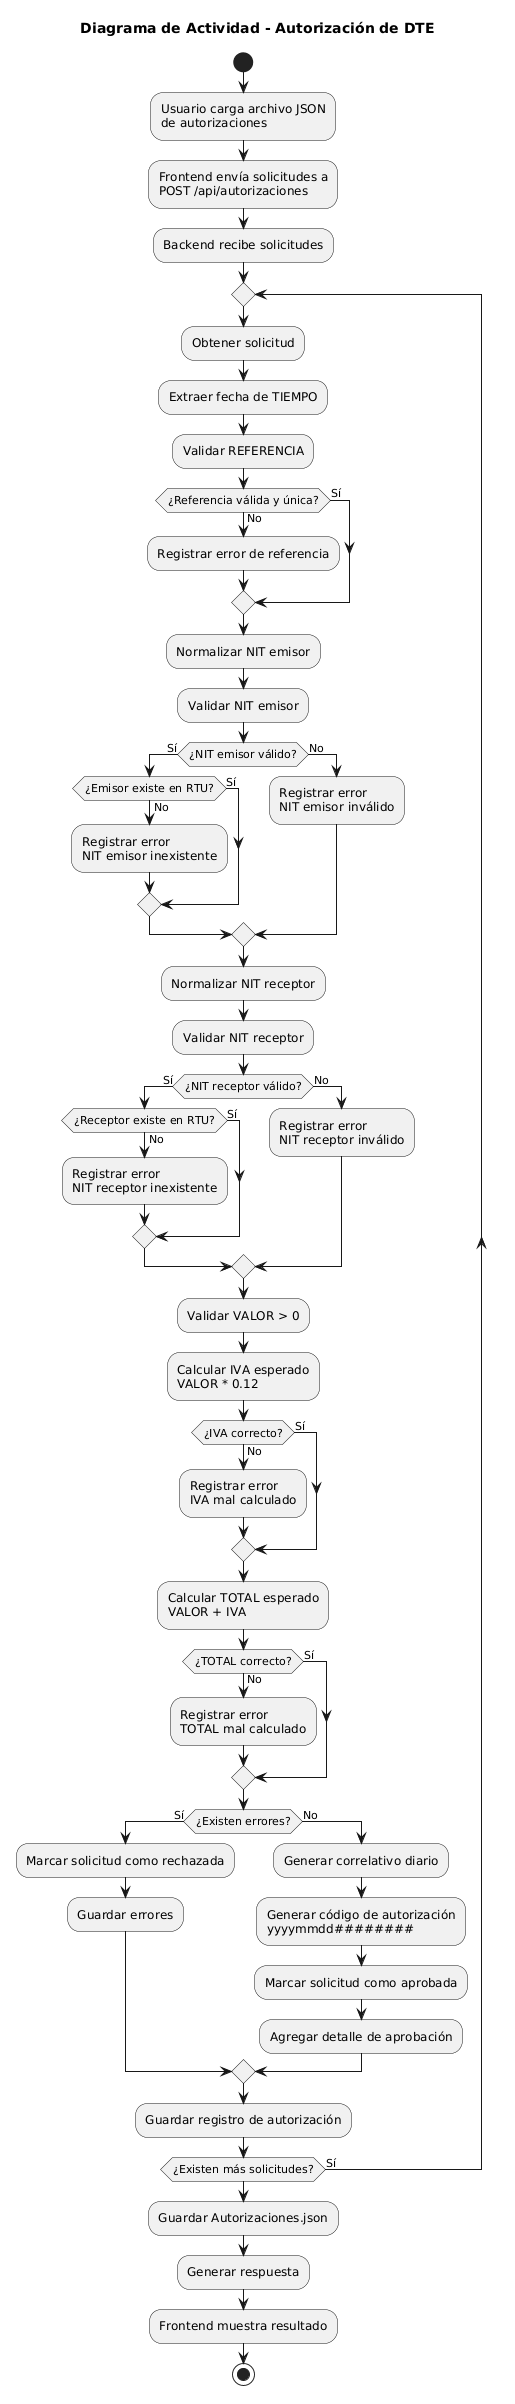

The diagram above was rendered by PlantUML. Its source (embedded in the PNG):
@startuml
title Diagrama de Actividad - Autorización de DTE

start

:Usuario carga archivo JSON\nde autorizaciones;

:Frontend envía solicitudes a\nPOST /api/autorizaciones;

:Backend recibe solicitudes;

repeat

    :Obtener solicitud;

    :Extraer fecha de TIEMPO;

    :Validar REFERENCIA;

    if (¿Referencia válida y única?) then (Sí)
    else (No)
        :Registrar error de referencia;
    endif

    :Normalizar NIT emisor;

    :Validar NIT emisor;

    if (¿NIT emisor válido?) then (Sí)

        if (¿Emisor existe en RTU?) then (Sí)
        else (No)
            :Registrar error\nNIT emisor inexistente;
        endif

    else (No)

        :Registrar error\nNIT emisor inválido;

    endif

    :Normalizar NIT receptor;

    :Validar NIT receptor;

    if (¿NIT receptor válido?) then (Sí)

        if (¿Receptor existe en RTU?) then (Sí)
        else (No)
            :Registrar error\nNIT receptor inexistente;
        endif

    else (No)

        :Registrar error\nNIT receptor inválido;

    endif

    :Validar VALOR > 0;

    :Calcular IVA esperado\nVALOR * 0.12;

    if (¿IVA correcto?) then (Sí)
    else (No)
        :Registrar error\nIVA mal calculado;
    endif

    :Calcular TOTAL esperado\nVALOR + IVA;

    if (¿TOTAL correcto?) then (Sí)
    else (No)
        :Registrar error\nTOTAL mal calculado;
    endif

    if (¿Existen errores?) then (Sí)

        :Marcar solicitud como rechazada;

        :Guardar errores;

    else (No)

        :Generar correlativo diario;

        :Generar código de autorización\nyyyymmdd########;

        :Marcar solicitud como aprobada;

        :Agregar detalle de aprobación;

    endif

    :Guardar registro de autorización;

repeat while (¿Existen más solicitudes?) is (Sí)

:Guardar Autorizaciones.json;

:Generar respuesta;

:Frontend muestra resultado;

stop
@enduml